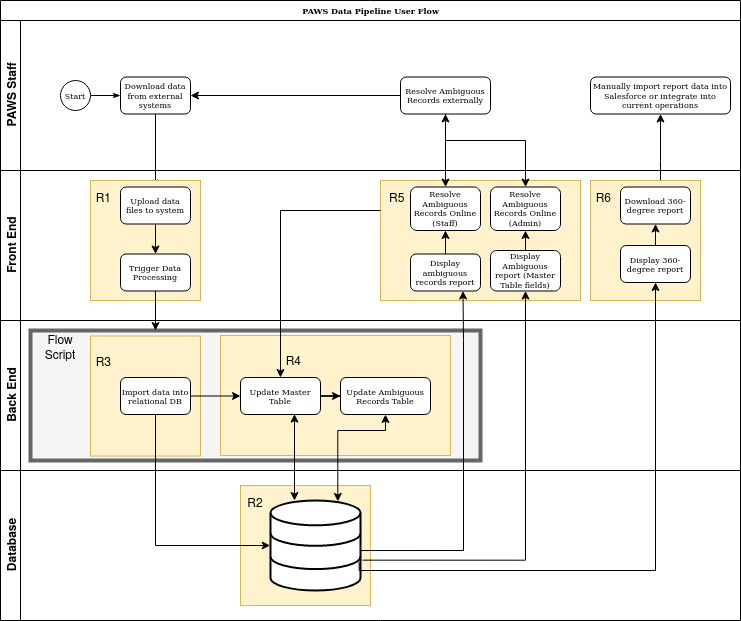

The diagram above was exported from draw.io. Its source (the exported page's mxGraphModel, read from the mxfile embedded in the PNG):
<mxGraphModel dx="1355" dy="776" grid="1" gridSize="10" guides="1" tooltips="1" connect="1" arrows="1" fold="1" page="1" pageScale="1" pageWidth="1100" pageHeight="850" background="#ffffff" math="0" shadow="0">
  <root>
    <mxCell id="0" />
    <mxCell id="1" parent="0" />
    <mxCell id="2b4e8129b02d487f-1" value="PAWS Data Pipeline User Flow" style="swimlane;html=1;childLayout=stackLayout;horizontal=1;startSize=20;horizontalStack=0;rounded=0;shadow=0;labelBackgroundColor=none;strokeWidth=1;fontFamily=Verdana;fontSize=8;align=center;" parent="1" vertex="1">
      <mxGeometry x="170" y="180" width="740" height="470" as="geometry" />
    </mxCell>
    <mxCell id="2b4e8129b02d487f-2" value="&lt;div&gt;PAWS Staff&lt;/div&gt;" style="swimlane;html=1;startSize=20;horizontal=0;" parent="2b4e8129b02d487f-1" vertex="1">
      <mxGeometry y="20" width="740" height="150" as="geometry" />
    </mxCell>
    <mxCell id="2b4e8129b02d487f-18" style="edgeStyle=orthogonalEdgeStyle;rounded=0;html=1;labelBackgroundColor=none;startArrow=none;startFill=0;startSize=5;endArrow=classicThin;endFill=1;endSize=5;jettySize=auto;orthogonalLoop=1;strokeWidth=1;fontFamily=Verdana;fontSize=8" parent="2b4e8129b02d487f-2" source="2b4e8129b02d487f-5" target="2b4e8129b02d487f-6" edge="1">
      <mxGeometry relative="1" as="geometry" />
    </mxCell>
    <mxCell id="02OxfNMe4BzXtrdPsPxg-21" value="Resolve Ambiguous Records externally" style="rounded=1;whiteSpace=wrap;html=1;shadow=0;labelBackgroundColor=none;strokeWidth=1;fontFamily=Verdana;fontSize=8;align=center;" parent="2b4e8129b02d487f-2" vertex="1">
      <mxGeometry x="400" y="56.5" width="90" height="37" as="geometry" />
    </mxCell>
    <mxCell id="2b4e8129b02d487f-5" value="Start" style="ellipse;whiteSpace=wrap;html=1;rounded=0;shadow=0;labelBackgroundColor=none;strokeWidth=1;fontFamily=Verdana;fontSize=8;align=center;" parent="2b4e8129b02d487f-2" vertex="1">
      <mxGeometry x="60" y="60" width="30" height="30" as="geometry" />
    </mxCell>
    <mxCell id="2b4e8129b02d487f-6" value="Download data from external systems" style="rounded=1;whiteSpace=wrap;html=1;shadow=0;labelBackgroundColor=none;strokeWidth=1;fontFamily=Verdana;fontSize=8;align=center;" parent="2b4e8129b02d487f-2" vertex="1">
      <mxGeometry x="120" y="56.49999999999997" width="70" height="37" as="geometry" />
    </mxCell>
    <mxCell id="02OxfNMe4BzXtrdPsPxg-36" value="Manually import report data into Salesforce or integrate into current operations" style="rounded=1;whiteSpace=wrap;html=1;shadow=0;labelBackgroundColor=none;strokeWidth=1;fontFamily=Verdana;fontSize=8;align=center;" parent="2b4e8129b02d487f-2" vertex="1">
      <mxGeometry x="590" y="56.5" width="140" height="37" as="geometry" />
    </mxCell>
    <mxCell id="02OxfNMe4BzXtrdPsPxg-48" style="edgeStyle=orthogonalEdgeStyle;rounded=0;orthogonalLoop=1;jettySize=auto;html=1;entryX=1;entryY=0.5;entryDx=0;entryDy=0;startArrow=none;startFill=0;endArrow=classic;endFill=1;" parent="2b4e8129b02d487f-2" source="02OxfNMe4BzXtrdPsPxg-21" target="2b4e8129b02d487f-6" edge="1">
      <mxGeometry relative="1" as="geometry" />
    </mxCell>
    <mxCell id="2b4e8129b02d487f-24" style="edgeStyle=orthogonalEdgeStyle;rounded=0;html=1;labelBackgroundColor=none;startArrow=none;startFill=0;startSize=5;endArrow=classicThin;endFill=1;endSize=5;jettySize=auto;orthogonalLoop=1;strokeWidth=1;fontFamily=Verdana;fontSize=8" parent="2b4e8129b02d487f-1" source="2b4e8129b02d487f-6" target="2b4e8129b02d487f-12" edge="1">
      <mxGeometry relative="1" as="geometry" />
    </mxCell>
    <mxCell id="02OxfNMe4BzXtrdPsPxg-37" style="edgeStyle=orthogonalEdgeStyle;rounded=0;orthogonalLoop=1;jettySize=auto;html=1;entryX=0.5;entryY=1;entryDx=0;entryDy=0;startArrow=none;startFill=0;endArrow=classic;endFill=1;" parent="2b4e8129b02d487f-1" source="02OxfNMe4BzXtrdPsPxg-32" target="02OxfNMe4BzXtrdPsPxg-36" edge="1">
      <mxGeometry relative="1" as="geometry">
        <Array as="points">
          <mxPoint x="660" y="160" />
          <mxPoint x="660" y="160" />
        </Array>
      </mxGeometry>
    </mxCell>
    <mxCell id="2b4e8129b02d487f-3" value="&lt;div&gt;Front End&lt;/div&gt;" style="swimlane;html=1;startSize=20;horizontal=0;" parent="2b4e8129b02d487f-1" vertex="1">
      <mxGeometry y="170" width="740" height="150" as="geometry" />
    </mxCell>
    <mxCell id="02OxfNMe4BzXtrdPsPxg-14" value="&lt;div&gt;R5 &amp;nbsp; &amp;nbsp; &amp;nbsp; &amp;nbsp; &amp;nbsp; &amp;nbsp; &amp;nbsp; &amp;nbsp; &amp;nbsp; &amp;nbsp; &amp;nbsp; &amp;nbsp;&amp;nbsp; &amp;nbsp;&amp;nbsp;&amp;nbsp;&amp;nbsp;&amp;nbsp;&amp;nbsp;&amp;nbsp;&amp;nbsp;&amp;nbsp;&amp;nbsp;&amp;nbsp;&amp;nbsp;&amp;nbsp;&amp;nbsp;&amp;nbsp;&amp;nbsp;&amp;nbsp;&amp;nbsp;&amp;nbsp;&amp;nbsp;&amp;nbsp;&amp;nbsp;&amp;nbsp;&amp;nbsp; &lt;br&gt;&lt;/div&gt;&lt;div&gt;&lt;br&gt;&lt;/div&gt;&lt;div&gt;&lt;br&gt;&lt;/div&gt;&lt;div&gt;&lt;br&gt;&lt;/div&gt;&lt;div&gt;&lt;br&gt;&lt;/div&gt;&lt;div&gt;&lt;br&gt;&lt;/div&gt;&lt;div&gt;&lt;br&gt;&lt;/div&gt;" style="rounded=0;whiteSpace=wrap;html=1;fillColor=#fff2cc;strokeColor=#d6b656;" parent="2b4e8129b02d487f-3" vertex="1">
      <mxGeometry x="380" y="10" width="200" height="120" as="geometry" />
    </mxCell>
    <mxCell id="02OxfNMe4BzXtrdPsPxg-59" value="&lt;div&gt;Resolve Ambiguous Records Online&lt;/div&gt;&lt;div&gt;(Admin)&lt;br&gt;&lt;/div&gt;" style="rounded=1;whiteSpace=wrap;html=1;shadow=0;labelBackgroundColor=none;strokeWidth=1;fontFamily=Verdana;fontSize=8;align=center;" parent="2b4e8129b02d487f-3" vertex="1">
      <mxGeometry x="490" y="16.5" width="70" height="43.5" as="geometry" />
    </mxCell>
    <mxCell id="02OxfNMe4BzXtrdPsPxg-22" value="Resolve Ambiguous Records Online (Staff)" style="rounded=1;whiteSpace=wrap;html=1;shadow=0;labelBackgroundColor=none;strokeWidth=1;fontFamily=Verdana;fontSize=8;align=center;" parent="2b4e8129b02d487f-3" vertex="1">
      <mxGeometry x="410" y="16.5" width="70" height="43.5" as="geometry" />
    </mxCell>
    <mxCell id="02OxfNMe4BzXtrdPsPxg-5" value="&lt;div&gt;R1&amp;nbsp;&amp;nbsp;&amp;nbsp;&amp;nbsp;&amp;nbsp;&amp;nbsp;&amp;nbsp;&amp;nbsp;&amp;nbsp;&amp;nbsp;&amp;nbsp;&amp;nbsp;&amp;nbsp;&amp;nbsp;&amp;nbsp;&amp;nbsp;&amp;nbsp;&amp;nbsp;&amp;nbsp;&amp;nbsp;&amp;nbsp;&amp;nbsp;&amp;nbsp;&amp;nbsp;&amp;nbsp; &lt;br&gt;&lt;/div&gt;&lt;div&gt;&lt;br&gt;&lt;/div&gt;&lt;div&gt;&lt;br&gt;&lt;/div&gt;&lt;div&gt;&lt;br&gt;&lt;/div&gt;&lt;div&gt;&lt;br&gt;&lt;/div&gt;&lt;div&gt;&lt;br&gt;&lt;/div&gt;&lt;div&gt;&lt;br&gt;&lt;/div&gt;" style="rounded=0;whiteSpace=wrap;html=1;fillColor=#fff2cc;strokeColor=#d6b656;" parent="2b4e8129b02d487f-3" vertex="1">
      <mxGeometry x="90" y="10" width="110" height="120" as="geometry" />
    </mxCell>
    <mxCell id="2b4e8129b02d487f-12" value="Upload data files to system" style="rounded=1;whiteSpace=wrap;html=1;shadow=0;labelBackgroundColor=none;strokeWidth=1;fontFamily=Verdana;fontSize=8;align=center;" parent="2b4e8129b02d487f-3" vertex="1">
      <mxGeometry x="120" y="16.499999999999957" width="70" height="37" as="geometry" />
    </mxCell>
    <mxCell id="02OxfNMe4BzXtrdPsPxg-4" style="edgeStyle=orthogonalEdgeStyle;rounded=0;orthogonalLoop=1;jettySize=auto;html=1;entryX=0.5;entryY=0;entryDx=0;entryDy=0;" parent="2b4e8129b02d487f-3" source="2b4e8129b02d487f-12" target="02OxfNMe4BzXtrdPsPxg-2" edge="1">
      <mxGeometry relative="1" as="geometry" />
    </mxCell>
    <mxCell id="02OxfNMe4BzXtrdPsPxg-31" value="&lt;div&gt;R6 &amp;nbsp;&amp;nbsp;&amp;nbsp;&amp;nbsp;&amp;nbsp;&amp;nbsp;&amp;nbsp;&amp;nbsp;&amp;nbsp;&amp;nbsp;&amp;nbsp;&amp;nbsp;&amp;nbsp;&amp;nbsp;&amp;nbsp;&amp;nbsp;&amp;nbsp;&amp;nbsp;&amp;nbsp;&amp;nbsp;&amp;nbsp;&amp;nbsp;&amp;nbsp;&amp;nbsp; &lt;br&gt;&lt;/div&gt;&lt;div&gt;&lt;br&gt;&lt;/div&gt;&lt;div&gt;&lt;br&gt;&lt;/div&gt;&lt;div&gt;&lt;br&gt;&lt;/div&gt;&lt;div&gt;&lt;br&gt;&lt;/div&gt;&lt;div&gt;&lt;br&gt;&lt;/div&gt;&lt;div&gt;&lt;br&gt;&lt;/div&gt;" style="rounded=0;whiteSpace=wrap;html=1;fillColor=#fff2cc;strokeColor=#d6b656;" parent="2b4e8129b02d487f-3" vertex="1">
      <mxGeometry x="590" y="10" width="110" height="120" as="geometry" />
    </mxCell>
    <mxCell id="02OxfNMe4BzXtrdPsPxg-32" value="Download 360-degree report" style="rounded=1;whiteSpace=wrap;html=1;shadow=0;labelBackgroundColor=none;strokeWidth=1;fontFamily=Verdana;fontSize=8;align=center;" parent="2b4e8129b02d487f-3" vertex="1">
      <mxGeometry x="620" y="16.5" width="70" height="37" as="geometry" />
    </mxCell>
    <mxCell id="02OxfNMe4BzXtrdPsPxg-24" style="edgeStyle=orthogonalEdgeStyle;rounded=0;orthogonalLoop=1;jettySize=auto;html=1;entryX=0.5;entryY=1;entryDx=0;entryDy=0;startArrow=none;startFill=0;" parent="2b4e8129b02d487f-3" source="02OxfNMe4BzXtrdPsPxg-13" target="02OxfNMe4BzXtrdPsPxg-22" edge="1">
      <mxGeometry relative="1" as="geometry" />
    </mxCell>
    <mxCell id="02OxfNMe4BzXtrdPsPxg-35" style="edgeStyle=orthogonalEdgeStyle;rounded=0;orthogonalLoop=1;jettySize=auto;html=1;startArrow=none;startFill=0;endArrow=classic;endFill=1;" parent="2b4e8129b02d487f-3" source="2b4e8129b02d487f-9" target="02OxfNMe4BzXtrdPsPxg-32" edge="1">
      <mxGeometry relative="1" as="geometry" />
    </mxCell>
    <mxCell id="2b4e8129b02d487f-9" value="Display 360-degree report" style="rounded=1;whiteSpace=wrap;html=1;shadow=0;labelBackgroundColor=none;strokeWidth=1;fontFamily=Verdana;fontSize=8;align=center;" parent="2b4e8129b02d487f-3" vertex="1">
      <mxGeometry x="620" y="75" width="70" height="37" as="geometry" />
    </mxCell>
    <mxCell id="02OxfNMe4BzXtrdPsPxg-61" style="edgeStyle=orthogonalEdgeStyle;rounded=0;orthogonalLoop=1;jettySize=auto;html=1;exitX=0.5;exitY=0;exitDx=0;exitDy=0;entryX=0.5;entryY=1;entryDx=0;entryDy=0;startArrow=none;startFill=0;endArrow=classic;endFill=1;" parent="2b4e8129b02d487f-3" source="02OxfNMe4BzXtrdPsPxg-60" target="02OxfNMe4BzXtrdPsPxg-59" edge="1">
      <mxGeometry relative="1" as="geometry" />
    </mxCell>
    <mxCell id="02OxfNMe4BzXtrdPsPxg-60" value="&lt;div&gt;Display&lt;/div&gt;&lt;div&gt;Ambiguous report (Master Table fields)&lt;br&gt;&lt;/div&gt;" style="rounded=1;whiteSpace=wrap;html=1;shadow=0;labelBackgroundColor=none;strokeWidth=1;fontFamily=Verdana;fontSize=8;align=center;" parent="2b4e8129b02d487f-3" vertex="1">
      <mxGeometry x="490" y="80" width="70" height="40.5" as="geometry" />
    </mxCell>
    <mxCell id="02OxfNMe4BzXtrdPsPxg-2" value="Trigger Data Processing" style="rounded=1;whiteSpace=wrap;html=1;shadow=0;labelBackgroundColor=none;strokeWidth=1;fontFamily=Verdana;fontSize=8;align=center;" parent="2b4e8129b02d487f-3" vertex="1">
      <mxGeometry x="120" y="83.5" width="70" height="37" as="geometry" />
    </mxCell>
    <mxCell id="02OxfNMe4BzXtrdPsPxg-13" value="&lt;div&gt;Display&lt;/div&gt;&lt;div&gt;ambiguous records report&lt;br&gt;&lt;/div&gt;" style="rounded=1;whiteSpace=wrap;html=1;shadow=0;labelBackgroundColor=none;strokeWidth=1;fontFamily=Verdana;fontSize=8;align=center;" parent="2b4e8129b02d487f-3" vertex="1">
      <mxGeometry x="410" y="83.5" width="70" height="37" as="geometry" />
    </mxCell>
    <mxCell id="2b4e8129b02d487f-4" value="Back End" style="swimlane;html=1;startSize=20;horizontal=0;" parent="2b4e8129b02d487f-1" vertex="1">
      <mxGeometry y="320" width="740" height="150" as="geometry" />
    </mxCell>
    <mxCell id="9trfRS0YslR_3S_dnPye-2" value="" style="rounded=0;whiteSpace=wrap;html=1;fillColor=#f5f5f5;strokeColor=#666666;fontColor=#333333;strokeWidth=4;" vertex="1" parent="2b4e8129b02d487f-4">
      <mxGeometry x="30" y="10" width="450" height="130" as="geometry" />
    </mxCell>
    <mxCell id="9trfRS0YslR_3S_dnPye-3" value="Flow Script" style="text;html=1;strokeColor=none;fillColor=none;align=center;verticalAlign=middle;whiteSpace=wrap;rounded=0;" vertex="1" parent="2b4e8129b02d487f-4">
      <mxGeometry x="40" y="15.5" width="40" height="20" as="geometry" />
    </mxCell>
    <mxCell id="02OxfNMe4BzXtrdPsPxg-9" value="&lt;div&gt;R3 &amp;nbsp;&amp;nbsp;&amp;nbsp;&amp;nbsp;&amp;nbsp;&amp;nbsp;&amp;nbsp;&amp;nbsp;&amp;nbsp;&amp;nbsp;&amp;nbsp;&amp;nbsp;&amp;nbsp;&amp;nbsp;&amp;nbsp;&amp;nbsp;&amp;nbsp;&amp;nbsp;&amp;nbsp;&amp;nbsp;&amp;nbsp;&amp;nbsp;&amp;nbsp;&amp;nbsp; &lt;br&gt;&lt;/div&gt;&lt;div&gt;&lt;br&gt;&lt;/div&gt;&lt;div&gt;&lt;br&gt;&lt;/div&gt;&lt;div&gt;&lt;br&gt;&lt;/div&gt;&lt;div&gt;&lt;br&gt;&lt;/div&gt;&lt;div&gt;&lt;br&gt;&lt;/div&gt;" style="rounded=0;whiteSpace=wrap;html=1;fillColor=#fff2cc;strokeColor=#d6b656;" parent="2b4e8129b02d487f-4" vertex="1">
      <mxGeometry x="90" y="15.5" width="110" height="120" as="geometry" />
    </mxCell>
    <mxCell id="02OxfNMe4BzXtrdPsPxg-10" value="&lt;div&gt;R4 &amp;nbsp;&amp;nbsp;&amp;nbsp;&amp;nbsp;&amp;nbsp;&amp;nbsp;&amp;nbsp;&amp;nbsp;&amp;nbsp;&amp;nbsp;&amp;nbsp;&amp;nbsp;&amp;nbsp;&amp;nbsp;&amp;nbsp;&amp;nbsp;&amp;nbsp;&amp;nbsp;&amp;nbsp;&amp;nbsp;&amp;nbsp;&amp;nbsp;&amp;nbsp;&amp;nbsp; &lt;br&gt;&lt;/div&gt;&lt;div&gt;&lt;br&gt;&lt;/div&gt;&lt;div&gt;&lt;br&gt;&lt;/div&gt;&lt;div&gt;&lt;br&gt;&lt;/div&gt;&lt;div&gt;&lt;br&gt;&lt;/div&gt;&lt;div&gt;&lt;br&gt;&lt;/div&gt;" style="rounded=0;whiteSpace=wrap;html=1;fillColor=#fff2cc;strokeColor=#d6b656;" parent="2b4e8129b02d487f-4" vertex="1">
      <mxGeometry x="220" y="15" width="230" height="120" as="geometry" />
    </mxCell>
    <mxCell id="02OxfNMe4BzXtrdPsPxg-49" style="edgeStyle=orthogonalEdgeStyle;rounded=0;orthogonalLoop=1;jettySize=auto;html=1;entryX=0;entryY=0.5;entryDx=0;entryDy=0;startArrow=none;startFill=0;endArrow=classic;endFill=1;" parent="2b4e8129b02d487f-4" source="2b4e8129b02d487f-14" target="2b4e8129b02d487f-7" edge="1">
      <mxGeometry relative="1" as="geometry" />
    </mxCell>
    <mxCell id="2b4e8129b02d487f-14" value="Import data into relational DB" style="rounded=1;whiteSpace=wrap;html=1;shadow=0;labelBackgroundColor=none;strokeWidth=1;fontFamily=Verdana;fontSize=8;align=center;" parent="2b4e8129b02d487f-4" vertex="1">
      <mxGeometry x="120" y="57.00000000000003" width="70" height="37" as="geometry" />
    </mxCell>
    <mxCell id="02OxfNMe4BzXtrdPsPxg-50" style="edgeStyle=orthogonalEdgeStyle;rounded=0;orthogonalLoop=1;jettySize=auto;html=1;startArrow=none;startFill=0;endArrow=classic;endFill=1;" parent="2b4e8129b02d487f-4" source="2b4e8129b02d487f-7" target="02OxfNMe4BzXtrdPsPxg-43" edge="1">
      <mxGeometry relative="1" as="geometry" />
    </mxCell>
    <mxCell id="2b4e8129b02d487f-7" value="&lt;div&gt;Update Master Table&lt;/div&gt;" style="rounded=1;whiteSpace=wrap;html=1;shadow=0;labelBackgroundColor=none;strokeWidth=1;fontFamily=Verdana;fontSize=8;align=center;" parent="2b4e8129b02d487f-4" vertex="1">
      <mxGeometry x="240" y="57" width="80" height="37" as="geometry" />
    </mxCell>
    <mxCell id="02OxfNMe4BzXtrdPsPxg-43" value="&lt;div&gt;Update Ambiguous Records Table&lt;br&gt;&lt;/div&gt;" style="rounded=1;whiteSpace=wrap;html=1;shadow=0;labelBackgroundColor=none;strokeWidth=1;fontFamily=Verdana;fontSize=8;align=center;" parent="2b4e8129b02d487f-4" vertex="1">
      <mxGeometry x="340" y="57" width="90" height="37" as="geometry" />
    </mxCell>
    <mxCell id="02OxfNMe4BzXtrdPsPxg-12" style="edgeStyle=orthogonalEdgeStyle;rounded=0;orthogonalLoop=1;jettySize=auto;html=1;exitX=0.5;exitY=1;exitDx=0;exitDy=0;" parent="2b4e8129b02d487f-1" source="02OxfNMe4BzXtrdPsPxg-2" edge="1">
      <mxGeometry relative="1" as="geometry">
        <mxPoint x="155" y="330" as="targetPoint" />
      </mxGeometry>
    </mxCell>
    <mxCell id="02OxfNMe4BzXtrdPsPxg-28" style="edgeStyle=orthogonalEdgeStyle;rounded=0;orthogonalLoop=1;jettySize=auto;html=1;entryX=0.5;entryY=0;entryDx=0;entryDy=0;startArrow=none;startFill=0;endArrow=classic;endFill=1;exitX=0;exitY=0.25;exitDx=0;exitDy=0;" parent="2b4e8129b02d487f-1" source="02OxfNMe4BzXtrdPsPxg-14" target="2b4e8129b02d487f-7" edge="1">
      <mxGeometry relative="1" as="geometry">
        <Array as="points">
          <mxPoint x="280" y="210" />
        </Array>
      </mxGeometry>
    </mxCell>
    <mxCell id="02OxfNMe4BzXtrdPsPxg-25" style="edgeStyle=orthogonalEdgeStyle;rounded=0;orthogonalLoop=1;jettySize=auto;html=1;entryX=0.5;entryY=1;entryDx=0;entryDy=0;startArrow=classic;startFill=1;" parent="2b4e8129b02d487f-1" source="02OxfNMe4BzXtrdPsPxg-22" target="02OxfNMe4BzXtrdPsPxg-21" edge="1">
      <mxGeometry relative="1" as="geometry" />
    </mxCell>
    <mxCell id="02OxfNMe4BzXtrdPsPxg-63" style="edgeStyle=orthogonalEdgeStyle;rounded=0;orthogonalLoop=1;jettySize=auto;html=1;entryX=0.5;entryY=0;entryDx=0;entryDy=0;startArrow=none;startFill=0;endArrow=classic;endFill=1;" parent="2b4e8129b02d487f-1" source="02OxfNMe4BzXtrdPsPxg-21" target="02OxfNMe4BzXtrdPsPxg-59" edge="1">
      <mxGeometry relative="1" as="geometry">
        <Array as="points">
          <mxPoint x="445" y="140" />
          <mxPoint x="525" y="140" />
        </Array>
      </mxGeometry>
    </mxCell>
    <mxCell id="02OxfNMe4BzXtrdPsPxg-38" value="Database" style="swimlane;html=1;startSize=20;horizontal=0;" parent="1" vertex="1">
      <mxGeometry x="170" y="650" width="740" height="150" as="geometry" />
    </mxCell>
    <mxCell id="02OxfNMe4BzXtrdPsPxg-8" value="&lt;div&gt;R2 &amp;nbsp; &amp;nbsp;&amp;nbsp;&amp;nbsp;&amp;nbsp;&amp;nbsp;&amp;nbsp;&amp;nbsp;&amp;nbsp;&amp;nbsp;&amp;nbsp;&amp;nbsp;&amp;nbsp;&amp;nbsp;&amp;nbsp;&amp;nbsp;&amp;nbsp;&amp;nbsp;&amp;nbsp;&amp;nbsp;&amp;nbsp;&amp;nbsp;&amp;nbsp;&amp;nbsp;&amp;nbsp;&amp;nbsp;&amp;nbsp;&amp;nbsp; &lt;br&gt;&lt;/div&gt;&lt;div&gt;&lt;br&gt;&lt;/div&gt;&lt;div&gt;&lt;br&gt;&lt;/div&gt;&lt;div&gt;&lt;br&gt;&lt;/div&gt;&lt;div&gt;&lt;br&gt;&lt;/div&gt;&lt;div&gt;&lt;br&gt;&lt;/div&gt;&lt;div&gt;&lt;br&gt;&lt;/div&gt;" style="rounded=0;whiteSpace=wrap;html=1;fillColor=#fff2cc;strokeColor=#d6b656;" parent="02OxfNMe4BzXtrdPsPxg-38" vertex="1">
      <mxGeometry x="240" y="15" width="130" height="120" as="geometry" />
    </mxCell>
    <mxCell id="02OxfNMe4BzXtrdPsPxg-7" value="" style="html=1;verticalLabelPosition=bottom;align=center;labelBackgroundColor=#ffffff;verticalAlign=top;strokeWidth=2;strokeColor=#000000;shadow=0;dashed=0;shape=mxgraph.ios7.icons.data;" parent="02OxfNMe4BzXtrdPsPxg-38" vertex="1">
      <mxGeometry x="270" y="30" width="90" height="90" as="geometry" />
    </mxCell>
    <mxCell id="02OxfNMe4BzXtrdPsPxg-20" style="edgeStyle=orthogonalEdgeStyle;rounded=0;orthogonalLoop=1;jettySize=auto;html=1;startArrow=classic;startFill=1;entryX=0.675;entryY=0.991;entryDx=0;entryDy=0;endArrow=classic;endFill=1;entryPerimeter=0;" parent="1" source="02OxfNMe4BzXtrdPsPxg-7" target="2b4e8129b02d487f-7" edge="1">
      <mxGeometry relative="1" as="geometry">
        <Array as="points">
          <mxPoint x="464" y="640" />
          <mxPoint x="464" y="640" />
        </Array>
      </mxGeometry>
    </mxCell>
    <mxCell id="02OxfNMe4BzXtrdPsPxg-18" style="edgeStyle=orthogonalEdgeStyle;rounded=0;orthogonalLoop=1;jettySize=auto;html=1;exitX=0.5;exitY=1;exitDx=0;exitDy=0;entryX=-0.004;entryY=0.5;entryDx=0;entryDy=0;entryPerimeter=0;" parent="1" source="2b4e8129b02d487f-14" target="02OxfNMe4BzXtrdPsPxg-7" edge="1">
      <mxGeometry relative="1" as="geometry" />
    </mxCell>
    <mxCell id="02OxfNMe4BzXtrdPsPxg-17" style="edgeStyle=orthogonalEdgeStyle;rounded=0;orthogonalLoop=1;jettySize=auto;html=1;exitX=1;exitY=0.556;exitDx=0;exitDy=0;exitPerimeter=0;entryX=0.75;entryY=1;entryDx=0;entryDy=0;" parent="1" source="02OxfNMe4BzXtrdPsPxg-7" target="02OxfNMe4BzXtrdPsPxg-13" edge="1">
      <mxGeometry relative="1" as="geometry">
        <mxPoint x="650" y="540" as="targetPoint" />
        <Array as="points">
          <mxPoint x="633" y="730" />
          <mxPoint x="633" y="520" />
        </Array>
      </mxGeometry>
    </mxCell>
    <mxCell id="02OxfNMe4BzXtrdPsPxg-30" style="edgeStyle=orthogonalEdgeStyle;rounded=0;orthogonalLoop=1;jettySize=auto;html=1;startArrow=none;startFill=0;endArrow=classic;endFill=1;entryX=0.5;entryY=1;entryDx=0;entryDy=0;exitX=0.985;exitY=0.685;exitDx=0;exitDy=0;exitPerimeter=0;" parent="1" source="02OxfNMe4BzXtrdPsPxg-7" target="2b4e8129b02d487f-9" edge="1">
      <mxGeometry relative="1" as="geometry">
        <mxPoint x="570" y="470" as="targetPoint" />
        <Array as="points">
          <mxPoint x="529" y="750" />
          <mxPoint x="825" y="750" />
        </Array>
      </mxGeometry>
    </mxCell>
    <mxCell id="02OxfNMe4BzXtrdPsPxg-51" style="edgeStyle=orthogonalEdgeStyle;rounded=0;orthogonalLoop=1;jettySize=auto;html=1;entryX=0.748;entryY=0.011;entryDx=0;entryDy=0;entryPerimeter=0;startArrow=classic;startFill=1;endArrow=classic;endFill=1;" parent="1" source="02OxfNMe4BzXtrdPsPxg-43" target="02OxfNMe4BzXtrdPsPxg-7" edge="1">
      <mxGeometry relative="1" as="geometry">
        <Array as="points">
          <mxPoint x="555" y="610" />
          <mxPoint x="507" y="610" />
        </Array>
      </mxGeometry>
    </mxCell>
    <mxCell id="02OxfNMe4BzXtrdPsPxg-62" style="edgeStyle=orthogonalEdgeStyle;rounded=0;orthogonalLoop=1;jettySize=auto;html=1;exitX=1.022;exitY=0.663;exitDx=0;exitDy=0;exitPerimeter=0;entryX=0.5;entryY=1;entryDx=0;entryDy=0;" parent="1" source="02OxfNMe4BzXtrdPsPxg-7" target="02OxfNMe4BzXtrdPsPxg-60" edge="1">
      <mxGeometry relative="1" as="geometry">
        <mxPoint x="540" y="740.04" as="sourcePoint" />
        <mxPoint x="642.5" y="480.5" as="targetPoint" />
        <Array as="points">
          <mxPoint x="695" y="740" />
        </Array>
      </mxGeometry>
    </mxCell>
  </root>
</mxGraphModel>